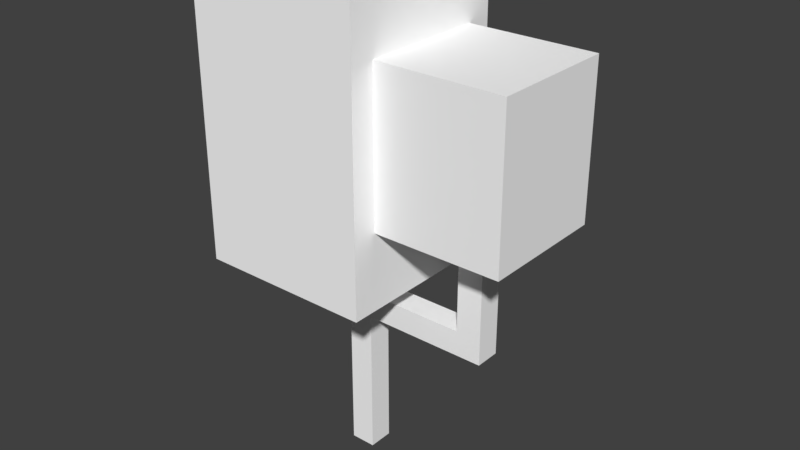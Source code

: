 # Source: Tree20.blend  (saved by Blender 2.78.0; exported with 4.5.12 LTS)
import bpy
from mathutils import Matrix  # noqa: F401  (used for matrix-valued properties, if any)

bpy.ops.wm.read_factory_settings(use_empty=True)
scene = bpy.context.scene
scene.name = 'Scene'

# ---- collections
col_collection_1 = bpy.data.collections.new('Collection 1'); scene.collection.children.link(col_collection_1)

# ---- materials (node trees are filled in below, after node groups)
mat_palette_001 = bpy.data.materials.new('palette.001')
mat_palette_001.alpha_threshold = 0.0
mat_palette_001.use_transparent_shadow = False
mat_palette_001.diffuse_color = (1.0, 1.0, 1.0, 1.0)
mat_palette_001.specular_color = (0.0, 0.0, 0.0)
mat_palette_001.roughness = 0.5
mat_palette_001.specular_intensity = 1.0

# ---- material node trees

# ---- world
world_world = bpy.data.worlds.new('World'); scene.world = world_world
world_world.color = (0.05088, 0.05088, 0.05088)
world_world.use_sun_shadow = False
world_world.sun_shadow_jitter_overblur = 0.0
world_world.cycles.sampling_method = 'MANUAL'

# ---- meshes
me_tree2_001 = bpy.data.meshes.new('Tree2.001')
me_tree2_001.from_pydata([(-6.0, 9.0, 3.5), (-6.0, 8.0, -3.5), (-6.0, 8.0, 3.5), (-6.0, 9.0, -3.5), (-6.0, 10.0, 3.5), (-6.0, 10.0, -3.5), (-6.0, 11.0, 3.5), (-6.0, 11.0, -3.5), (-6.0, 12.0, 3.5), (-6.0, 12.0, -3.5), (-6.0, 13.0, 3.5), (-6.0, 13.0, -3.5), (-6.0, 14.0, 3.5), (-6.0, 14.0, -3.5), (-6.0, 15.0, 3.5), (-6.0, 15.0, -3.5), (-6.0, 16.0, 3.5), (-6.0, 16.0, -3.5), (-6.0, 17.0, 3.5), (-6.0, 17.0, -3.5), (-6.0, 18.0, 3.5), (-6.0, 18.0, -3.5), (-6.0, 19.0, 3.5), (-6.0, 19.0, -3.5), (-6.0, 20.0, 3.5), (-6.0, 20.0, -3.5), (-2.0, 8.0, 0.5), (-2.0, 0.0, -0.5), (-2.0, 0.0, 0.5), (-2.0, 8.0, -0.5), (3.0, 11.0, 0.5), (3.0, 7.0, -0.5), (3.0, 7.0, 0.5), (3.0, 11.0, -0.5), (-1.0, 0.0, 0.5), (-1.0, 0.0, -0.5), (-1.0, 6.0, 0.5), (-1.0, 6.0, -0.5), (-1.0, 7.0, 0.5), (-1.0, 7.0, -0.5), (-1.0, 8.0, 0.5), (-1.0, 8.0, -0.5), (1.0, 8.0, 3.5), (1.0, 8.0, -3.5), (1.0, 9.0, 3.5), (1.0, 9.0, -3.5), (1.0, 10.0, 3.5), (1.0, 10.0, -3.5), (1.0, 11.0, 3.5), (1.0, 11.0, 2.5), (1.0, 11.0, -2.5), (1.0, 11.0, -3.5), (1.0, 12.0, 3.5), (1.0, 12.0, 2.5), (1.0, 12.0, -2.5), (1.0, 12.0, -3.5), (1.0, 13.0, 3.5), (1.0, 13.0, 2.5), (1.0, 13.0, -2.5), (1.0, 13.0, -3.5), (1.0, 14.0, 3.5), (1.0, 14.0, 2.5), (1.0, 14.0, -2.5), (1.0, 14.0, -3.5), (1.0, 15.0, 3.5), (1.0, 15.0, 2.5), (1.0, 15.0, -2.5), (1.0, 15.0, -3.5), (1.0, 16.0, 3.5), (1.0, 16.0, 2.5), (1.0, 16.0, -2.5), (1.0, 16.0, -3.5), (1.0, 17.0, 3.5), (1.0, 17.0, 2.5), (1.0, 17.0, -2.5), (1.0, 17.0, -3.5), (1.0, 18.0, 3.5), (1.0, 18.0, -3.5), (1.0, 19.0, 3.5), (1.0, 19.0, -3.5), (1.0, 20.0, 3.5), (1.0, 20.0, -3.5), (4.0, 6.0, 0.5), (4.0, 6.0, -0.5), (4.0, 11.0, 0.5), (4.0, 11.0, -0.5), (6.0, 11.0, 2.5), (6.0, 11.0, -2.5), (6.0, 12.0, 2.5), (6.0, 12.0, -2.5), (6.0, 13.0, 2.5), (6.0, 13.0, -2.5), (6.0, 14.0, 2.5), (6.0, 14.0, -2.5), (6.0, 15.0, 2.5), (6.0, 15.0, -2.5), (6.0, 16.0, 2.5), (6.0, 16.0, -2.5), (6.0, 17.0, 2.5), (6.0, 17.0, -2.5), (1.0, 8.0, 3.5), (-6.0, 9.0, 3.5), (-6.0, 8.0, 3.5), (1.0, 9.0, 3.5), (-6.0, 10.0, 3.5), (1.0, 10.0, 3.5), (-6.0, 11.0, 3.5), (1.0, 11.0, 3.5), (-6.0, 12.0, 3.5), (1.0, 12.0, 3.5), (-6.0, 13.0, 3.5), (1.0, 13.0, 3.5), (-6.0, 14.0, 3.5), (1.0, 14.0, 3.5), (-6.0, 15.0, 3.5), (1.0, 15.0, 3.5), (-6.0, 16.0, 3.5), (1.0, 16.0, 3.5), (-6.0, 17.0, 3.5), (1.0, 17.0, 3.5), (-6.0, 18.0, 3.5), (1.0, 18.0, 3.5), (-6.0, 19.0, 3.5), (1.0, 19.0, 3.5), (-6.0, 20.0, 3.5), (1.0, 20.0, 3.5), (6.0, 11.0, 2.5), (1.0, 12.0, 2.5), (1.0, 11.0, 2.5), (6.0, 12.0, 2.5), (1.0, 13.0, 2.5), (6.0, 13.0, 2.5), (1.0, 14.0, 2.5), (6.0, 14.0, 2.5), (1.0, 15.0, 2.5), (6.0, 15.0, 2.5), (1.0, 16.0, 2.5), (6.0, 16.0, 2.5), (1.0, 17.0, 2.5), (6.0, 17.0, 2.5), (-1.0, 0.0, 0.5), (-2.0, 8.0, 0.5), (-2.0, 0.0, 0.5), (-1.0, 6.0, 0.5), (-1.0, 7.0, 0.5), (-1.0, 8.0, 0.5), (3.0, 7.0, 0.5), (4.0, 6.0, 0.5), (3.0, 11.0, 0.5), (4.0, 11.0, 0.5), (-2.0, 0.0, -0.5), (-2.0, 8.0, -0.5), (-1.0, 0.0, -0.5), (-1.0, 6.0, -0.5), (-1.0, 7.0, -0.5), (-1.0, 8.0, -0.5), (3.0, 7.0, -0.5), (4.0, 6.0, -0.5), (3.0, 11.0, -0.5), (4.0, 11.0, -0.5), (1.0, 11.0, -2.5), (1.0, 12.0, -2.5), (6.0, 11.0, -2.5), (1.0, 13.0, -2.5), (6.0, 12.0, -2.5), (1.0, 14.0, -2.5), (6.0, 13.0, -2.5), (1.0, 15.0, -2.5), (6.0, 14.0, -2.5), (1.0, 16.0, -2.5), (6.0, 15.0, -2.5), (1.0, 17.0, -2.5), (6.0, 16.0, -2.5), (6.0, 17.0, -2.5), (-6.0, 8.0, -3.5), (-6.0, 9.0, -3.5), (1.0, 8.0, -3.5), (-6.0, 10.0, -3.5), (1.0, 9.0, -3.5), (-6.0, 11.0, -3.5), (1.0, 10.0, -3.5), (-6.0, 12.0, -3.5), (1.0, 11.0, -3.5), (-6.0, 13.0, -3.5), (1.0, 12.0, -3.5), (-6.0, 14.0, -3.5), (1.0, 13.0, -3.5), (-6.0, 15.0, -3.5), (1.0, 14.0, -3.5), (-6.0, 16.0, -3.5), (1.0, 15.0, -3.5), (-6.0, 17.0, -3.5), (1.0, 16.0, -3.5), (-6.0, 18.0, -3.5), (1.0, 17.0, -3.5), (-6.0, 19.0, -3.5), (1.0, 18.0, -3.5), (-6.0, 20.0, -3.5), (1.0, 19.0, -3.5), (1.0, 20.0, -3.5), (-2.0, 0.0, -0.5), (-1.0, 0.0, 0.5), (-2.0, 0.0, 0.5), (-1.0, 0.0, -0.5), (-1.0, 6.0, -0.5), (4.0, 6.0, 0.5), (-1.0, 6.0, 0.5), (4.0, 6.0, -0.5), (-2.0, 8.0, 0.5), (1.0, 8.0, 3.5), (-6.0, 8.0, 3.5), (-1.0, 8.0, 0.5), (-2.0, 8.0, -0.5), (-1.0, 8.0, -0.5), (-6.0, 8.0, -3.5), (1.0, 8.0, -3.5), (3.0, 11.0, 0.5), (6.0, 11.0, 2.5), (1.0, 11.0, 2.5), (4.0, 11.0, 0.5), (3.0, 11.0, -0.5), (4.0, 11.0, -0.5), (1.0, 11.0, -2.5), (6.0, 11.0, -2.5), (-1.0, 7.0, 0.5), (3.0, 7.0, 0.5), (-1.0, 7.0, -0.5), (3.0, 7.0, -0.5), (1.0, 17.0, 2.5), (6.0, 17.0, 2.5), (1.0, 17.0, -2.5), (6.0, 17.0, -2.5), (-6.0, 20.0, 3.5), (1.0, 20.0, 3.5), (-6.0, 20.0, -3.5), (1.0, 20.0, -3.5)], [], [(0, 1, 2), (3, 1, 0), (4, 3, 0), (5, 3, 4), (6, 5, 4), (7, 5, 6), (8, 7, 6), (9, 7, 8), (10, 9, 8), (11, 9, 10), (12, 11, 10), (13, 11, 12), (14, 13, 12), (15, 13, 14), (16, 15, 14), (17, 15, 16), (18, 17, 16), (19, 17, 18), (20, 19, 18), (21, 19, 20), (22, 21, 20), (23, 21, 22), (24, 23, 22), (25, 23, 24), (26, 27, 28), (29, 27, 26), (30, 31, 32), (33, 31, 30), (34, 35, 36), (36, 35, 37), (38, 39, 40), (40, 39, 41), (42, 43, 44), (44, 43, 45), (44, 45, 46), (46, 45, 47), (46, 47, 48), (48, 47, 49), (49, 47, 50), (50, 47, 51), (48, 49, 52), (52, 49, 53), (50, 51, 54), (54, 51, 55), (52, 53, 56), (56, 53, 57), (54, 55, 58), (58, 55, 59), (56, 57, 60), (60, 57, 61), (58, 59, 62), (62, 59, 63), (60, 61, 64), (64, 61, 65), (62, 63, 66), (66, 63, 67), (64, 65, 68), (68, 65, 69), (66, 67, 70), (70, 67, 71), (68, 69, 72), (72, 69, 73), (70, 71, 74), (74, 71, 75), (72, 73, 76), (73, 74, 76), (74, 75, 76), (76, 75, 77), (76, 77, 78), (78, 77, 79), (78, 79, 80), (80, 79, 81), (82, 83, 84), (84, 83, 85), (86, 87, 88), (88, 87, 89), (88, 89, 90), (90, 89, 91), (90, 91, 92), (92, 91, 93), (92, 93, 94), (94, 93, 95), (94, 95, 96), (96, 95, 97), (96, 97, 98), (98, 97, 99), (100, 101, 102), (103, 104, 101), (103, 101, 100), (105, 106, 104), (105, 104, 103), (107, 108, 106), (107, 106, 105), (109, 110, 108), (109, 108, 107), (111, 112, 110), (111, 110, 109), (113, 114, 112), (113, 112, 111), (115, 116, 114), (115, 114, 113), (117, 118, 116), (117, 116, 115), (119, 120, 118), (119, 118, 117), (121, 122, 120), (121, 120, 119), (123, 124, 122), (123, 122, 121), (125, 124, 123), (126, 127, 128), (129, 130, 127), (129, 127, 126), (131, 132, 130), (131, 130, 129), (133, 134, 132), (133, 132, 131), (135, 136, 134), (135, 134, 133), (137, 138, 136), (137, 136, 135), (139, 138, 137), (140, 141, 142), (143, 141, 140), (144, 141, 143), (145, 141, 144), (146, 144, 143), (147, 146, 143), (147, 148, 146), (149, 148, 147), (150, 151, 152), (152, 151, 153), (153, 151, 154), (154, 151, 155), (153, 154, 156), (153, 156, 157), (156, 158, 157), (157, 158, 159), (160, 161, 162), (161, 163, 164), (162, 161, 164), (163, 165, 166), (164, 163, 166), (165, 167, 168), (166, 165, 168), (167, 169, 170), (168, 167, 170), (169, 171, 172), (170, 169, 172), (172, 171, 173), (174, 175, 176), (175, 177, 178), (176, 175, 178), (177, 179, 180), (178, 177, 180), (179, 181, 182), (180, 179, 182), (181, 183, 184), (182, 181, 184), (183, 185, 186), (184, 183, 186), (185, 187, 188), (186, 185, 188), (187, 189, 190), (188, 187, 190), (189, 191, 192), (190, 189, 192), (191, 193, 194), (192, 191, 194), (193, 195, 196), (194, 193, 196), (195, 197, 198), (196, 195, 198), (198, 197, 199), (200, 201, 202), (203, 201, 200), (204, 205, 206), (207, 205, 204), (208, 209, 210), (211, 209, 208), (212, 208, 210), (213, 209, 211), (214, 212, 210), (214, 213, 212), (215, 209, 213), (215, 213, 214), (216, 217, 218), (219, 217, 216), (220, 216, 218), (221, 217, 219), (222, 220, 218), (222, 221, 220), (223, 217, 221), (223, 221, 222), (224, 225, 226), (226, 225, 227), (228, 229, 230), (230, 229, 231), (232, 233, 234), (234, 233, 235)])
me_tree2_001.polygons.foreach_set('use_smooth', [True] * 200)
_uv = me_tree2_001.uv_layers.new(name='UVMap')
_uv.uv.foreach_set('vector', [0.8848, 0.5, 0.8848, 0.5, 0.8848, 0.5, 0.8848, 0.5, 0.8848, 0.5, 0.8848, 0.5, 0.8887, 0.5, 0.8887, 0.5, 0.8887, 0.5, 0.8887, 0.5, 0.8887, 0.5, 0.8887, 0.5, 0.8809, 0.5, 0.8809, 0.5, 0.8809, 0.5, 0.8809, 0.5, 0.8809, 0.5, 0.8809, 0.5, 0.8848, 0.5, 0.8848, 0.5, 0.8848, 0.5, 0.8848, 0.5, 0.8848, 0.5, 0.8848, 0.5, 0.8887, 0.5, 0.8887, 0.5, 0.8887, 0.5, 0.8887, 0.5, 0.8887, 0.5, 0.8887, 0.5, 0.8809, 0.5, 0.8809, 0.5, 0.8809, 0.5, 0.8809, 0.5, 0.8809, 0.5, 0.8809, 0.5, 0.8848, 0.5, 0.8848, 0.5, 0.8848, 0.5, 0.8848, 0.5, 0.8848, 0.5, 0.8848, 0.5, 0.8887, 0.5, 0.8887, 0.5, 0.8887, 0.5, 0.8887, 0.5, 0.8887, 0.5, 0.8887, 0.5, 0.8809, 0.5, 0.8809, 0.5, 0.8809, 0.5, 0.8809, 0.5, 0.8809, 0.5, 0.8809, 0.5, 0.8848, 0.5, 0.8848, 0.5, 0.8848, 0.5, 0.8848, 0.5, 0.8848, 0.5, 0.8848, 0.5, 0.8887, 0.5, 0.8887, 0.5, 0.8887, 0.5, 0.8887, 0.5, 0.8887, 0.5, 0.8887, 0.5, 0.8809, 0.5, 0.8809, 0.5, 0.8809, 0.5, 0.8809, 0.5, 0.8809, 0.5, 0.8809, 0.5, 0.5371, 0.5, 0.5371, 0.5, 0.5371, 0.5, 0.5371, 0.5, 0.5371, 0.5, 0.5371, 0.5, 0.5371, 0.5, 0.5371, 0.5, 0.5371, 0.5, 0.5371, 0.5, 0.5371, 0.5, 0.5371, 0.5, 0.5371, 0.5, 0.5371, 0.5, 0.5371, 0.5, 0.5371, 0.5, 0.5371, 0.5, 0.5371, 0.5, 0.5371, 0.5, 0.5371, 0.5, 0.5371, 0.5, 0.5371, 0.5, 0.5371, 0.5, 0.5371, 0.5, 0.8848, 0.5, 0.8848, 0.5, 0.8848, 0.5, 0.8848, 0.5, 0.8848, 0.5, 0.8848, 0.5, 0.8887, 0.5, 0.8887, 0.5, 0.8887, 0.5, 0.8887, 0.5, 0.8887, 0.5, 0.8887, 0.5, 0.8809, 0.5, 0.8809, 0.5, 0.8809, 0.5, 0.8809, 0.5, 0.8809, 0.5, 0.8809, 0.5, 0.8809, 0.5, 0.8809, 0.5, 0.8809, 0.5, 0.8809, 0.5, 0.8809, 0.5, 0.8809, 0.5, 0.8848, 0.5, 0.8848, 0.5, 0.8848, 0.5, 0.8848, 0.5, 0.8848, 0.5, 0.8848, 0.5, 0.8848, 0.5, 0.8848, 0.5, 0.8848, 0.5, 0.8848, 0.5, 0.8848, 0.5, 0.8848, 0.5, 0.8887, 0.5, 0.8887, 0.5, 0.8887, 0.5, 0.8887, 0.5, 0.8887, 0.5, 0.8887, 0.5, 0.8887, 0.5, 0.8887, 0.5, 0.8887, 0.5, 0.8887, 0.5, 0.8887, 0.5, 0.8887, 0.5, 0.8809, 0.5, 0.8809, 0.5, 0.8809, 0.5, 0.8809, 0.5, 0.8809, 0.5, 0.8809, 0.5, 0.8809, 0.5, 0.8809, 0.5, 0.8809, 0.5, 0.8809, 0.5, 0.8809, 0.5, 0.8809, 0.5, 0.8848, 0.5, 0.8848, 0.5, 0.8848, 0.5, 0.8848, 0.5, 0.8848, 0.5, 0.8848, 0.5, 0.8848, 0.5, 0.8848, 0.5, 0.8848, 0.5, 0.8848, 0.5, 0.8848, 0.5, 0.8848, 0.5, 0.8887, 0.5, 0.8887, 0.5, 0.8887, 0.5, 0.8887, 0.5, 0.8887, 0.5, 0.8887, 0.5, 0.8887, 0.5, 0.8887, 0.5, 0.8887, 0.5, 0.8887, 0.5, 0.8887, 0.5, 0.8887, 0.5, 0.8809, 0.5, 0.8809, 0.5, 0.8809, 0.5, 0.8809, 0.5, 0.8809, 0.5, 0.8809, 0.5, 0.8809, 0.5, 0.8809, 0.5, 0.8809, 0.5, 0.8809, 0.5, 0.8809, 0.5, 0.8809, 0.5, 0.8848, 0.5, 0.8848, 0.5, 0.8848, 0.5, 0.8848, 0.5, 0.8848, 0.5, 0.8848, 0.5, 0.8848, 0.5, 0.8848, 0.5, 0.8848, 0.5, 0.8848, 0.5, 0.8848, 0.5, 0.8848, 0.5, 0.8887, 0.5, 0.8887, 0.5, 0.8887, 0.5, 0.8887, 0.5, 0.8887, 0.5, 0.8887, 0.5, 0.8809, 0.5, 0.8809, 0.5, 0.8809, 0.5, 0.8809, 0.5, 0.8809, 0.5, 0.8809, 0.5, 0.5371, 0.5, 0.5371, 0.5, 0.5371, 0.5, 0.5371, 0.5, 0.5371, 0.5, 0.5371, 0.5, 0.8809, 0.5, 0.8809, 0.5, 0.8809, 0.5, 0.8809, 0.5, 0.8809, 0.5, 0.8809, 0.5, 0.8848, 0.5, 0.8848, 0.5, 0.8848, 0.5, 0.8848, 0.5, 0.8848, 0.5, 0.8848, 0.5, 0.8887, 0.5, 0.8887, 0.5, 0.8887, 0.5, 0.8887, 0.5, 0.8887, 0.5, 0.8887, 0.5, 0.8809, 0.5, 0.8809, 0.5, 0.8809, 0.5, 0.8809, 0.5, 0.8809, 0.5, 0.8809, 0.5, 0.8848, 0.5, 0.8848, 0.5, 0.8848, 0.5, 0.8848, 0.5, 0.8848, 0.5, 0.8848, 0.5, 0.8887, 0.5, 0.8887, 0.5, 0.8887, 0.5, 0.8887, 0.5, 0.8887, 0.5, 0.8887, 0.5, 0.8848, 0.5, 0.8848, 0.5, 0.8848, 0.5, 0.8887, 0.5, 0.8887, 0.5, 0.8887, 0.5, 0.8848, 0.5, 0.8848, 0.5, 0.8848, 0.5, 0.8809, 0.5, 0.8809, 0.5, 0.8809, 0.5, 0.8887, 0.5, 0.8887, 0.5, 0.8887, 0.5, 0.8848, 0.5, 0.8848, 0.5, 0.8848, 0.5, 0.8809, 0.5, 0.8809, 0.5, 0.8809, 0.5, 0.8887, 0.5, 0.8887, 0.5, 0.8887, 0.5, 0.8848, 0.5, 0.8848, 0.5, 0.8848, 0.5, 0.8809, 0.5, 0.8809, 0.5, 0.8809, 0.5, 0.8887, 0.5, 0.8887, 0.5, 0.8887, 0.5, 0.8848, 0.5, 0.8848, 0.5, 0.8848, 0.5, 0.8809, 0.5, 0.8809, 0.5, 0.8809, 0.5, 0.8887, 0.5, 0.8887, 0.5, 0.8887, 0.5, 0.8848, 0.5, 0.8848, 0.5, 0.8848, 0.5, 0.8809, 0.5, 0.8809, 0.5, 0.8809, 0.5, 0.8887, 0.5, 0.8887, 0.5, 0.8887, 0.5, 0.8848, 0.5, 0.8848, 0.5, 0.8848, 0.5, 0.8809, 0.5, 0.8809, 0.5, 0.8809, 0.5, 0.8887, 0.5, 0.8887, 0.5, 0.8887, 0.5, 0.8848, 0.5, 0.8848, 0.5, 0.8848, 0.5, 0.8809, 0.5, 0.8809, 0.5, 0.8809, 0.5, 0.8887, 0.5, 0.8887, 0.5, 0.8887, 0.5, 0.8809, 0.5, 0.8809, 0.5, 0.8809, 0.5, 0.8809, 0.5, 0.8809, 0.5, 0.8809, 0.5, 0.8848, 0.5, 0.8848, 0.5, 0.8848, 0.5, 0.8809, 0.5, 0.8809, 0.5, 0.8809, 0.5, 0.8887, 0.5, 0.8887, 0.5, 0.8887, 0.5, 0.8848, 0.5, 0.8848, 0.5, 0.8848, 0.5, 0.8809, 0.5, 0.8809, 0.5, 0.8809, 0.5, 0.8887, 0.5, 0.8887, 0.5, 0.8887, 0.5, 0.8848, 0.5, 0.8848, 0.5, 0.8848, 0.5, 0.8809, 0.5, 0.8809, 0.5, 0.8809, 0.5, 0.8887, 0.5, 0.8887, 0.5, 0.8887, 0.5, 0.8848, 0.5, 0.8848, 0.5, 0.8848, 0.5, 0.8887, 0.5, 0.8887, 0.5, 0.8887, 0.5, 0.5371, 0.5, 0.5371, 0.5, 0.5371, 0.5, 0.5371, 0.5, 0.5371, 0.5, 0.5371, 0.5, 0.5371, 0.5, 0.5371, 0.5, 0.5371, 0.5, 0.5371, 0.5, 0.5371, 0.5, 0.5371, 0.5, 0.5371, 0.5, 0.5371, 0.5, 0.5371, 0.5, 0.5371, 0.5, 0.5371, 0.5, 0.5371, 0.5, 0.5371, 0.5, 0.5371, 0.5, 0.5371, 0.5, 0.5371, 0.5, 0.5371, 0.5, 0.5371, 0.5, 0.5371, 0.5, 0.5371, 0.5, 0.5371, 0.5, 0.5371, 0.5, 0.5371, 0.5, 0.5371, 0.5, 0.5371, 0.5, 0.5371, 0.5, 0.5371, 0.5, 0.5371, 0.5, 0.5371, 0.5, 0.5371, 0.5, 0.5371, 0.5, 0.5371, 0.5, 0.5371, 0.5, 0.5371, 0.5, 0.5371, 0.5, 0.5371, 0.5, 0.5371, 0.5, 0.5371, 0.5, 0.5371, 0.5, 0.5371, 0.5, 0.5371, 0.5, 0.5371, 0.5, 0.8809, 0.5, 0.8809, 0.5, 0.8809, 0.5, 0.8848, 0.5, 0.8848, 0.5, 0.8848, 0.5, 0.8809, 0.5, 0.8809, 0.5, 0.8809, 0.5, 0.8887, 0.5, 0.8887, 0.5, 0.8887, 0.5, 0.8848, 0.5, 0.8848, 0.5, 0.8848, 0.5, 0.8809, 0.5, 0.8809, 0.5, 0.8809, 0.5, 0.8887, 0.5, 0.8887, 0.5, 0.8887, 0.5, 0.8848, 0.5, 0.8848, 0.5, 0.8848, 0.5, 0.8809, 0.5, 0.8809, 0.5, 0.8809, 0.5, 0.8887, 0.5, 0.8887, 0.5, 0.8887, 0.5, 0.8848, 0.5, 0.8848, 0.5, 0.8848, 0.5, 0.8887, 0.5, 0.8887, 0.5, 0.8887, 0.5, 0.8848, 0.5, 0.8848, 0.5, 0.8848, 0.5, 0.8887, 0.5, 0.8887, 0.5, 0.8887, 0.5, 0.8848, 0.5, 0.8848, 0.5, 0.8848, 0.5, 0.8809, 0.5, 0.8809, 0.5, 0.8809, 0.5, 0.8887, 0.5, 0.8887, 0.5, 0.8887, 0.5, 0.8848, 0.5, 0.8848, 0.5, 0.8848, 0.5, 0.8809, 0.5, 0.8809, 0.5, 0.8809, 0.5, 0.8887, 0.5, 0.8887, 0.5, 0.8887, 0.5, 0.8848, 0.5, 0.8848, 0.5, 0.8848, 0.5, 0.8809, 0.5, 0.8809, 0.5, 0.8809, 0.5, 0.8887, 0.5, 0.8887, 0.5, 0.8887, 0.5, 0.8848, 0.5, 0.8848, 0.5, 0.8848, 0.5, 0.8809, 0.5, 0.8809, 0.5, 0.8809, 0.5, 0.8887, 0.5, 0.8887, 0.5, 0.8887, 0.5, 0.8848, 0.5, 0.8848, 0.5, 0.8848, 0.5, 0.8809, 0.5, 0.8809, 0.5, 0.8809, 0.5, 0.8887, 0.5, 0.8887, 0.5, 0.8887, 0.5, 0.8848, 0.5, 0.8848, 0.5, 0.8848, 0.5, 0.8809, 0.5, 0.8809, 0.5, 0.8809, 0.5, 0.8887, 0.5, 0.8887, 0.5, 0.8887, 0.5, 0.8848, 0.5, 0.8848, 0.5, 0.8848, 0.5, 0.8809, 0.5, 0.8809, 0.5, 0.8809, 0.5, 0.8887, 0.5, 0.8887, 0.5, 0.8887, 0.5, 0.8809, 0.5, 0.8809, 0.5, 0.8809, 0.5, 0.5371, 0.5, 0.5371, 0.5, 0.5371, 0.5, 0.5371, 0.5, 0.5371, 0.5, 0.5371, 0.5, 0.5371, 0.5, 0.5371, 0.5, 0.5371, 0.5, 0.5371, 0.5, 0.5371, 0.5, 0.5371, 0.5, 0.8848, 0.5, 0.8848, 0.5, 0.8848, 0.5, 0.8848, 0.5, 0.8848, 0.5, 0.8848, 0.5, 0.8848, 0.5, 0.8848, 0.5, 0.8848, 0.5, 0.8848, 0.5, 0.8848, 0.5, 0.8848, 0.5, 0.8848, 0.5, 0.8848, 0.5, 0.8848, 0.5, 0.8848, 0.5, 0.8848, 0.5, 0.8848, 0.5, 0.8848, 0.5, 0.8848, 0.5, 0.8848, 0.5, 0.8848, 0.5, 0.8848, 0.5, 0.8848, 0.5, 0.8809, 0.5, 0.8809, 0.5, 0.8809, 0.5, 0.8809, 0.5, 0.8809, 0.5, 0.8809, 0.5, 0.8809, 0.5, 0.8809, 0.5, 0.8809, 0.5, 0.8809, 0.5, 0.8809, 0.5, 0.8809, 0.5, 0.8809, 0.5, 0.8809, 0.5, 0.8809, 0.5, 0.8809, 0.5, 0.8809, 0.5, 0.8809, 0.5, 0.8809, 0.5, 0.8809, 0.5, 0.8809, 0.5, 0.8809, 0.5, 0.8809, 0.5, 0.8809, 0.5, 0.5371, 0.5, 0.5371, 0.5, 0.5371, 0.5, 0.5371, 0.5, 0.5371, 0.5, 0.5371, 0.5, 0.8887, 0.5, 0.8887, 0.5, 0.8887, 0.5, 0.8887, 0.5, 0.8887, 0.5, 0.8887, 0.5, 0.8809, 0.5, 0.8809, 0.5, 0.8809, 0.5, 0.8809, 0.5, 0.8809, 0.5, 0.8809, 0.5])
me_tree2_001.materials.append(mat_palette_001)
me_tree2_001.use_remesh_preserve_volume = False
me_tree2_001.use_remesh_preserve_attributes = False
me_tree2_001.use_mirror_vertex_groups = False
me_tree2_001.update()
me_tree2_001.normals_split_custom_set([tuple(v) for v in zip(*[iter([-1.0, 0.0, 0.0, -1.0, 0.0, 0.0, -1.0, 0.0, 0.0, -1.0, 0.0, 0.0, -1.0, 0.0, 0.0, -1.0, 0.0, 0.0, -1.0, 0.0, 0.0, -1.0, 0.0, 0.0, -1.0, 0.0, 0.0, -1.0, 0.0, 0.0, -1.0, 0.0, 0.0, -1.0, 0.0, 0.0, -1.0, 0.0, 0.0, -1.0, 0.0, 0.0, -1.0, 0.0, 0.0, -1.0, 0.0, 0.0, -1.0, 0.0, 0.0, -1.0, 0.0, 0.0, -1.0, 0.0, 0.0, -1.0, 0.0, 0.0, -1.0, 0.0, 0.0, -1.0, 0.0, 0.0, -1.0, 0.0, 0.0, -1.0, 0.0, 0.0, -1.0, 0.0, 0.0, -1.0, 0.0, 0.0, -1.0, 0.0, 0.0, -1.0, 0.0, 0.0, -1.0, 0.0, 0.0, -1.0, 0.0, 0.0, -1.0, 0.0, 0.0, -1.0, 0.0, 0.0, -1.0, 0.0, 0.0, -1.0, 0.0, 0.0, -1.0, 0.0, 0.0, -1.0, 0.0, 0.0, -1.0, 0.0, 0.0, -1.0, 0.0, 0.0, -1.0, 0.0, 0.0, -1.0, 0.0, 0.0, -1.0, 0.0, 0.0, -1.0, 0.0, 0.0, -1.0, 0.0, 0.0, -1.0, 0.0, 0.0, -1.0, 0.0, 0.0, -1.0, 0.0, 0.0, -1.0, 0.0, 0.0, -1.0, 0.0, 0.0, -1.0, 0.0, 0.0, -1.0, 0.0, 0.0, -1.0, 0.0, 0.0, -1.0, 0.0, 0.0, -1.0, 0.0, 0.0, -1.0, 0.0, 0.0, -1.0, 0.0, 0.0, -1.0, 0.0, 0.0, -1.0, 0.0, 0.0, -1.0, 0.0, 0.0, -1.0, 0.0, 0.0, -1.0, 0.0, 0.0, -1.0, 0.0, 0.0, -1.0, 0.0, 0.0, -1.0, 0.0, 0.0, -1.0, 0.0, 0.0, -1.0, 0.0, 0.0, -1.0, 0.0, 0.0, -1.0, 0.0, 0.0, -1.0, 0.0, 0.0, -1.0, 0.0, 0.0, -1.0, 0.0, 0.0, -1.0, 0.0, 0.0, -1.0, 0.0, 0.0, -1.0, 0.0, 0.0, -1.0, 0.0, 0.0, -1.0, 0.0, 0.0, -1.0, 0.0, 0.0, -1.0, 0.0, 0.0, -1.0, 0.0, 0.0, -1.0, 0.0, 0.0, -1.0, 0.0, 0.0, -1.0, 0.0, 0.0, -1.0, 0.0, 0.0, -1.0, 0.0, 0.0, -1.0, 0.0, 0.0, 1.0, 0.0, 0.0, 1.0, 0.0, 0.0, 1.0, 0.0, 0.0, 1.0, 0.0, 0.0, 1.0, 0.0, 0.0, 1.0, 0.0, 0.0, 1.0, 0.0, 0.0, 1.0, 0.0, 0.0, 1.0, 0.0, 0.0, 1.0, 0.0, 0.0, 1.0, 0.0, 0.0, 1.0, 0.0, 0.0, 1.0, 0.0, 0.0, 1.0, 0.0, 0.0, 1.0, 0.0, 0.0, 1.0, 0.0, 0.0, 1.0, 0.0, 0.0, 1.0, 0.0, 0.0, 1.0, 0.0, 0.0, 1.0, 0.0, 0.0, 1.0, 0.0, 0.0, 1.0, 0.0, 0.0, 1.0, 0.0, 0.0, 1.0, 0.0, 0.0, 1.0, 0.0, 0.0, 1.0, 0.0, 0.0, 1.0, 0.0, 0.0, 1.0, 0.0, 0.0, 1.0, 0.0, 0.0, 1.0, 0.0, 0.0, 1.0, 0.0, 0.0, 1.0, 0.0, 0.0, 1.0, 0.0, 0.0, 1.0, 0.0, 0.0, 1.0, 0.0, 0.0, 1.0, 0.0, 0.0, 1.0, 0.0, 0.0, 1.0, 0.0, 0.0, 1.0, 0.0, 0.0, 1.0, 0.0, 0.0, 1.0, 0.0, 0.0, 1.0, 0.0, 0.0, 1.0, 0.0, 0.0, 1.0, 0.0, 0.0, 1.0, 0.0, 0.0, 1.0, 0.0, 0.0, 1.0, 0.0, 0.0, 1.0, 0.0, 0.0, 1.0, 0.0, 0.0, 1.0, 0.0, 0.0, 1.0, 0.0, 0.0, 1.0, 0.0, 0.0, 1.0, 0.0, 0.0, 1.0, 0.0, 0.0, 1.0, 0.0, 0.0, 1.0, 0.0, 0.0, 1.0, 0.0, 0.0, 1.0, 0.0, 0.0, 1.0, 0.0, 0.0, 1.0, 0.0, 0.0, 1.0, 0.0, 0.0, 1.0, 0.0, 0.0, 1.0, 0.0, 0.0, 1.0, 0.0, 0.0, 1.0, 0.0, 0.0, 1.0, 0.0, 0.0, 1.0, 0.0, 0.0, 1.0, 0.0, 0.0, 1.0, 0.0, 0.0, 1.0, 0.0, 0.0, 1.0, 0.0, 0.0, 1.0, 0.0, 0.0, 1.0, 0.0, 0.0, 1.0, 0.0, 0.0, 1.0, 0.0, 0.0, 1.0, 0.0, 0.0, 1.0, 0.0, 0.0, 1.0, 0.0, 0.0, 1.0, 0.0, 0.0, 1.0, 0.0, 0.0, 1.0, 0.0, 0.0, 1.0, 0.0, 0.0, 1.0, 0.0, 0.0, 1.0, 0.0, 0.0, 1.0, 0.0, 0.0, 1.0, 0.0, 0.0, 1.0, 0.0, 0.0, 1.0, 0.0, 0.0, 1.0, 0.0, 0.0, 1.0, 0.0, 0.0, 1.0, 0.0, 0.0, 1.0, 0.0, 0.0, 1.0, 0.0, 0.0, 1.0, 0.0, 0.0, 1.0, 0.0, 0.0, 1.0, 0.0, 0.0, 1.0, 0.0, 0.0, 1.0, 0.0, 0.0, 1.0, 0.0, 0.0, 1.0, 0.0, 0.0, 1.0, 0.0, 0.0, 1.0, 0.0, 0.0, 1.0, 0.0, 0.0, 1.0, 0.0, 0.0, 1.0, 0.0, 0.0, 1.0, 0.0, 0.0, 1.0, 0.0, 0.0, 1.0, 0.0, 0.0, 1.0, 0.0, 0.0, 1.0, 0.0, 0.0, 1.0, 0.0, 0.0, 1.0, 0.0, 0.0, 1.0, 0.0, 0.0, 1.0, 0.0, 0.0, 1.0, 0.0, 0.0, 1.0, 0.0, 0.0, 1.0, 0.0, 0.0, 1.0, 0.0, 0.0, 1.0, 0.0, 0.0, 1.0, 0.0, 0.0, 1.0, 0.0, 0.0, 1.0, 0.0, 0.0, 1.0, 0.0, 0.0, 1.0, 0.0, 0.0, 1.0, 0.0, 0.0, 1.0, 0.0, 0.0, 1.0, 0.0, 0.0, 1.0, 0.0, 0.0, 1.0, 0.0, 0.0, 1.0, 0.0, 0.0, 1.0, 0.0, 0.0, 1.0, 0.0, 0.0, 1.0, 0.0, 0.0, 1.0, 0.0, 0.0, 1.0, 0.0, 0.0, 1.0, 0.0, 0.0, 1.0, 0.0, 0.0, 1.0, 0.0, 0.0, 1.0, 0.0, 0.0, 1.0, 0.0, 0.0, 1.0, 0.0, 0.0, 1.0, 0.0, 0.0, 1.0, 0.0, 0.0, 1.0, 0.0, 0.0, 1.0, 0.0, 0.0, 1.0, 0.0, 0.0, 1.0, 0.0, 0.0, 1.0, 0.0, 0.0, 1.0, 0.0, 0.0, 1.0, 0.0, 0.0, 1.0, 0.0, 0.0, 1.0, 0.0, 0.0, 1.0, 0.0, 0.0, 1.0, 0.0, 0.0, 1.0, 0.0, 0.0, 1.0, 0.0, 0.0, 1.0, 0.0, 0.0, 1.0, 0.0, 0.0, 1.0, 0.0, 0.0, 1.0, 0.0, 0.0, 1.0, 0.0, 0.0, 1.0, 0.0, 0.0, 1.0, 0.0, 0.0, 1.0, 0.0, 0.0, 1.0, 0.0, 0.0, 1.0, 0.0, 0.0, 1.0, 0.0, 0.0, 1.0, 0.0, 0.0, 1.0, 0.0, 0.0, 1.0, 0.0, 0.0, 1.0, 0.0, 0.0, 1.0, 0.0, 0.0, 1.0, 0.0, 0.0, 1.0, 0.0, 0.0, 0.0, 0.0, 1.0, 0.0, 0.0, 1.0, 0.0, 0.0, 1.0, 0.0, 0.0, 1.0, 0.0, 0.0, 1.0, 0.0, 0.0, 1.0, 0.0, 0.0, 1.0, 0.0, 0.0, 1.0, 0.0, 0.0, 1.0, 0.0, 0.0, 1.0, 0.0, 0.0, 1.0, 0.0, 0.0, 1.0, 0.0, 0.0, 1.0, 0.0, 0.0, 1.0, 0.0, 0.0, 1.0, 0.0, 0.0, 1.0, 0.0, 0.0, 1.0, 0.0, 0.0, 1.0, 0.0, 0.0, 1.0, 0.0, 0.0, 1.0, 0.0, 0.0, 1.0, 0.0, 0.0, 1.0, 0.0, 0.0, 1.0, 0.0, 0.0, 1.0, 0.0, 0.0, 1.0, 0.0, 0.0, 1.0, 0.0, 0.0, 1.0, 0.0, 0.0, 1.0, 0.0, 0.0, 1.0, 0.0, 0.0, 1.0, 0.0, 0.0, 1.0, 0.0, 0.0, 1.0, 0.0, 0.0, 1.0, 0.0, 0.0, 1.0, 0.0, 0.0, 1.0, 0.0, 0.0, 1.0, 0.0, 0.0, 1.0, 0.0, 0.0, 1.0, 0.0, 0.0, 1.0, 0.0, 0.0, 1.0, 0.0, 0.0, 1.0, 0.0, 0.0, 1.0, 0.0, 0.0, 1.0, 0.0, 0.0, 1.0, 0.0, 0.0, 1.0, 0.0, 0.0, 1.0, 0.0, 0.0, 1.0, 0.0, 0.0, 1.0, 0.0, 0.0, 1.0, 0.0, 0.0, 1.0, 0.0, 0.0, 1.0, 0.0, 0.0, 1.0, 0.0, 0.0, 1.0, 0.0, 0.0, 1.0, 0.0, 0.0, 1.0, 0.0, 0.0, 1.0, 0.0, 0.0, 1.0, 0.0, 0.0, 1.0, 0.0, 0.0, 1.0, 0.0, 0.0, 1.0, 0.0, 0.0, 1.0, 0.0, 0.0, 1.0, 0.0, 0.0, 1.0, 0.0, 0.0, 1.0, 0.0, 0.0, 1.0, 0.0, 0.0, 1.0, 0.0, 0.0, 1.0, 0.0, 0.0, 1.0, 0.0, 0.0, 1.0, 0.0, 0.0, 1.0, 0.0, 0.0, 1.0, 0.0, 0.0, 1.0, 0.0, 0.0, 1.0, 0.0, 0.0, 1.0, 0.0, 0.0, 1.0, 0.0, 0.0, 1.0, 0.0, 0.0, 1.0, 0.0, 0.0, 1.0, 0.0, 0.0, 1.0, 0.0, 0.0, 1.0, 0.0, 0.0, 1.0, 0.0, 0.0, 1.0, 0.0, 0.0, 1.0, 0.0, 0.0, 1.0, 0.0, 0.0, 1.0, 0.0, 0.0, 1.0, 0.0, 0.0, 1.0, 0.0, 0.0, 1.0, 0.0, 0.0, 1.0, 0.0, 0.0, 1.0, 0.0, 0.0, 1.0, 0.0, 0.0, 1.0, 0.0, 0.0, 1.0, 0.0, 0.0, 1.0, 0.0, 0.0, 1.0, 0.0, 0.0, 1.0, 0.0, 0.0, 1.0, 0.0, 0.0, 1.0, 0.0, 0.0, 1.0, 0.0, 0.0, 1.0, 0.0, 0.0, 1.0, 0.0, 0.0, 1.0, 0.0, 0.0, 1.0, 0.0, 0.0, 1.0, 0.0, 0.0, 1.0, 0.0, 0.0, 1.0, 0.0, 0.0, 1.0, 0.0, 0.0, 1.0, 0.0, 0.0, 1.0, 0.0, 0.0, 1.0, 0.0, 0.0, 1.0, 0.0, 0.0, 1.0, 0.0, 0.0, 1.0, 0.0, 0.0, 1.0, 0.0, 0.0, 1.0, 0.0, 0.0, 1.0, 0.0, 0.0, 1.0, 0.0, 0.0, 1.0, 0.0, 0.0, 1.0, 0.0, 0.0, 1.0, 0.0, 0.0, 1.0, 0.0, 0.0, 1.0, 0.0, 0.0, 1.0, 0.0, 0.0, 1.0, 0.0, 0.0, 1.0, 0.0, 0.0, 1.0, 0.0, 0.0, 1.0, 0.0, 0.0, 1.0, 0.0, 0.0, 1.0, 0.0, 0.0, 1.0, 0.0, 0.0, 1.0, 0.0, 0.0, 1.0, 0.0, 0.0, -1.0, 0.0, 0.0, -1.0, 0.0, 0.0, -1.0, 0.0, 0.0, -1.0, 0.0, 0.0, -1.0, 0.0, 0.0, -1.0, 0.0, 0.0, -1.0, 0.0, 0.0, -1.0, 0.0, 0.0, -1.0, 0.0, 0.0, -1.0, 0.0, 0.0, -1.0, 0.0, 0.0, -1.0, 0.0, 0.0, -1.0, 0.0, 0.0, -1.0, 0.0, 0.0, -1.0, 0.0, 0.0, -1.0, 0.0, 0.0, -1.0, 0.0, 0.0, -1.0, 0.0, 0.0, -1.0, 0.0, 0.0, -1.0, 0.0, 0.0, -1.0, 0.0, 0.0, -1.0, 0.0, 0.0, -1.0, 0.0, 0.0, -1.0, 0.0, 0.0, -1.0, 0.0, 0.0, -1.0, 0.0, 0.0, -1.0, 0.0, 0.0, -1.0, 0.0, 0.0, -1.0, 0.0, 0.0, -1.0, 0.0, 0.0, -1.0, 0.0, 0.0, -1.0, 0.0, 0.0, -1.0, 0.0, 0.0, -1.0, 0.0, 0.0, -1.0, 0.0, 0.0, -1.0, 0.0, 0.0, -1.0, 0.0, 0.0, -1.0, 0.0, 0.0, -1.0, 0.0, 0.0, -1.0, 0.0, 0.0, -1.0, 0.0, 0.0, -1.0, 0.0, 0.0, -1.0, 0.0, 0.0, -1.0, 0.0, 0.0, -1.0, 0.0, 0.0, -1.0, 0.0, 0.0, -1.0, 0.0, 0.0, -1.0, 0.0, 0.0, -1.0, 0.0, 0.0, -1.0, 0.0, 0.0, -1.0, 0.0, 0.0, -1.0, 0.0, 0.0, -1.0, 0.0, 0.0, -1.0, 0.0, 0.0, -1.0, 0.0, 0.0, -1.0, 0.0, 0.0, -1.0, 0.0, 0.0, -1.0, 0.0, 0.0, -1.0, 0.0, 0.0, -1.0, 0.0, 0.0, -1.0, 0.0, 0.0, -1.0, 0.0, 0.0, -1.0, 0.0, 0.0, -1.0, 0.0, 0.0, -1.0, 0.0, 0.0, -1.0, 0.0, 0.0, -1.0, 0.0, 0.0, -1.0, 0.0, 0.0, -1.0, 0.0, 0.0, -1.0, 0.0, 0.0, -1.0, 0.0, 0.0, -1.0, 0.0, 0.0, -1.0, 0.0, 0.0, -1.0, 0.0, 0.0, -1.0, 0.0, 0.0, -1.0, 0.0, 0.0, -1.0, 0.0, 0.0, -1.0, 0.0, 0.0, -1.0, 0.0, 0.0, -1.0, 0.0, 0.0, -1.0, 0.0, 0.0, -1.0, 0.0, 0.0, -1.0, 0.0, 0.0, -1.0, 0.0, 0.0, -1.0, 0.0, 0.0, -1.0, 0.0, 0.0, -1.0, 0.0, 0.0, -1.0, 0.0, 0.0, -1.0, 0.0, 0.0, -1.0, 0.0, 0.0, -1.0, 0.0, 0.0, -1.0, 0.0, 0.0, -1.0, 0.0, 0.0, -1.0, 0.0, 0.0, -1.0, 0.0, 0.0, -1.0, 0.0, 0.0, -1.0, 0.0, 0.0, -1.0, 0.0, 0.0, -1.0, 0.0, 0.0, -1.0, 0.0, 0.0, -1.0, 0.0, 0.0, -1.0, 0.0, 0.0, -1.0, 0.0, 0.0, -1.0, 0.0, 0.0, -1.0, 0.0, 0.0, -1.0, 0.0, 0.0, -1.0, 0.0, 0.0, -1.0, 0.0, 0.0, -1.0, 0.0, 0.0, -1.0, 0.0, 0.0, -1.0, 0.0, 0.0, -1.0, 0.0, 0.0, -1.0, 0.0, 0.0, -1.0, 0.0, 0.0, -1.0, 0.0, 0.0, -1.0, 0.0, 0.0, -1.0, 0.0, 0.0, -1.0, 0.0, 0.0, -1.0, 0.0, 0.0, -1.0, 0.0, 0.0, -1.0, 0.0, 0.0, -1.0, 0.0, 0.0, -1.0, 0.0, 0.0, -1.0, 0.0, 0.0, -1.0, 0.0, 0.0, -1.0, 0.0, 0.0, -1.0, 0.0, 0.0, -1.0, 0.0, 0.0, -1.0, 0.0, 0.0, -1.0, 0.0, 0.0, -1.0, 0.0, 0.0, -1.0, 0.0, -1.0, 0.0, 0.0, -1.0, 0.0, 0.0, -1.0, 0.0, 0.0, -1.0, 0.0, 0.0, -1.0, 0.0, 0.0, -1.0, 0.0, 0.0, -1.0, 0.0, 0.0, -1.0, 0.0, 0.0, -1.0, 0.0, 0.0, -1.0, 0.0, 0.0, -1.0, 0.0, 0.0, -1.0, 0.0, 0.0, -1.0, 0.0, 0.0, -1.0, 0.0, 0.0, -1.0, 0.0, 0.0, -1.0, 0.0, 0.0, -1.0, 0.0, 0.0, -1.0, 0.0, 0.0, -1.0, 0.0, 0.0, -1.0, 0.0, 0.0, -1.0, 0.0, 0.0, -1.0, 0.0, 0.0, -1.0, 0.0, 0.0, -1.0, 0.0, 0.0, -1.0, 0.0, 0.0, -1.0, 0.0, 0.0, -1.0, 0.0, 0.0, -1.0, 0.0, 0.0, -1.0, 0.0, 0.0, -1.0, 0.0, 0.0, -1.0, 0.0, 0.0, -1.0, 0.0, 0.0, -1.0, 0.0, 0.0, -1.0, 0.0, 0.0, -1.0, 0.0, 0.0, -1.0, 0.0, 0.0, -1.0, 0.0, 0.0, -1.0, 0.0, 0.0, -1.0, 0.0, 0.0, -1.0, 0.0, 0.0, -1.0, 0.0, 0.0, -1.0, 0.0, 0.0, -1.0, 0.0, 0.0, -1.0, 0.0, 0.0, -1.0, 0.0, 0.0, -1.0, 0.0, 0.0, -1.0, 0.0, 0.0, -1.0, 0.0, 0.0, -1.0, 0.0, 0.0, -1.0, 0.0, 0.0, -1.0, 0.0, 0.0, -1.0, 0.0, 0.0, -1.0, 0.0, 0.0, -1.0, 0.0, 0.0, -1.0, 0.0, 0.0, -1.0, 0.0, 0.0, -1.0, 0.0, 0.0, -1.0, 0.0, 0.0, -1.0, 0.0, 0.0, -1.0, 0.0, 0.0, 1.0, 0.0, 0.0, 1.0, 0.0, 0.0, 1.0, 0.0, 0.0, 1.0, 0.0, 0.0, 1.0, 0.0, 0.0, 1.0, 0.0, 0.0, 1.0, 0.0, 0.0, 1.0, 0.0, 0.0, 1.0, 0.0, 0.0, 1.0, 0.0, 0.0, 1.0, 0.0, 0.0, 1.0, 0.0, 0.0, 1.0, 0.0, 0.0, 1.0, 0.0, 0.0, 1.0, 0.0, 0.0, 1.0, 0.0, 0.0, 1.0, 0.0, 0.0, 1.0, 0.0])] * 3)])

# ---- objects
ob_tree2_001 = bpy.data.objects.new('Tree2.001', me_tree2_001)

# ---- transforms, parenting, visibility, modifiers, constraints
ob_tree2_001.location = (0.0, 0.0, 0.0)
ob_tree2_001.rotation_euler = (1.571, -0.0, 0.0)
ob_tree2_001.lineart.crease_threshold = 0.0

# ---- collection membership
col_collection_1.objects.link(ob_tree2_001)

# ---- scene / render settings (as saved in the file)
scene.frame_start = 1; scene.frame_end = 250; scene.frame_set(1)
scene.render.engine = 'BLENDER_EEVEE_NEXT'
scene.render.resolution_percentage = 50
scene.render.dither_intensity = 0.0
scene.cycles.use_denoising = False
scene.cycles.samples = 128
scene.cycles.sampling_pattern = 'TABULATED_SOBOL'
scene.cycles.light_sampling_threshold = 0.0
scene.cycles.use_adaptive_sampling = False
scene.cycles.use_light_tree = False
scene.cycles.blur_glossy = 0.0
scene.cycles.sample_clamp_indirect = 0.0
scene.view_settings.view_transform = 'Standard'
bpy.context.view_layer.update()

# ---- added for rendering (the .blend has no active camera and no usable light): camera, sun
cam_auto = bpy.data.cameras.new('AutoCamera')
cam_auto.lens = 50.0
cam_auto.sensor_width = 36.0
cam_auto.clip_end = 1000.0
ob_auto_camera = bpy.data.objects.new('AutoCamera', cam_auto)
scene.collection.objects.link(ob_auto_camera)
ob_auto_camera.location = (22.5307, -27.0368, 28.0246)
ob_auto_camera.rotation_euler = (1.09748, -7.21219e-08, 0.694738)
scene.camera = ob_auto_camera
light_auto_sun = bpy.data.lights.new('AutoSun', 'SUN')
light_auto_sun.energy = 3.0
light_auto_sun.angle = 0.0523599
ob_auto_sun = bpy.data.objects.new('AutoSun', light_auto_sun)
scene.collection.objects.link(ob_auto_sun)
ob_auto_sun.rotation_euler = (0.872665, 0.174533, 0.523599)
bpy.context.view_layer.update()
